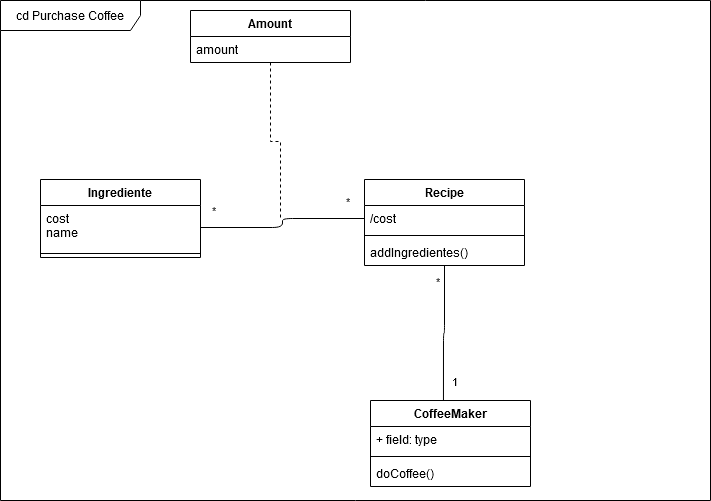

The diagram above was exported from draw.io. Its source (the exported page's mxGraphModel, read from the mxfile embedded in the PNG):
<mxGraphModel dx="2062" dy="1123" grid="1" gridSize="10" guides="1" tooltips="1" connect="1" arrows="1" fold="1" page="1" pageScale="1" pageWidth="827" pageHeight="1169" math="0" shadow="0">
  <root>
    <mxCell id="0" />
    <mxCell id="1" parent="0" />
    <mxCell id="QKDwyv8ljPBI86sUVS0R-1" value="Recipe" style="swimlane;fontStyle=1;align=center;verticalAlign=top;childLayout=stackLayout;horizontal=1;startSize=26;horizontalStack=0;resizeParent=1;resizeParentMax=0;resizeLast=0;collapsible=1;marginBottom=0;" vertex="1" parent="1">
      <mxGeometry x="414" y="499" width="160" height="86" as="geometry" />
    </mxCell>
    <mxCell id="QKDwyv8ljPBI86sUVS0R-2" value="/cost" style="text;strokeColor=none;fillColor=none;align=left;verticalAlign=top;spacingLeft=4;spacingRight=4;overflow=hidden;rotatable=0;points=[[0,0.5],[1,0.5]];portConstraint=eastwest;" vertex="1" parent="QKDwyv8ljPBI86sUVS0R-1">
      <mxGeometry y="26" width="160" height="26" as="geometry" />
    </mxCell>
    <mxCell id="QKDwyv8ljPBI86sUVS0R-3" value="" style="line;strokeWidth=1;fillColor=none;align=left;verticalAlign=middle;spacingTop=-1;spacingLeft=3;spacingRight=3;rotatable=0;labelPosition=right;points=[];portConstraint=eastwest;" vertex="1" parent="QKDwyv8ljPBI86sUVS0R-1">
      <mxGeometry y="52" width="160" height="8" as="geometry" />
    </mxCell>
    <mxCell id="QKDwyv8ljPBI86sUVS0R-4" value="addIngredientes()" style="text;strokeColor=none;fillColor=none;align=left;verticalAlign=top;spacingLeft=4;spacingRight=4;overflow=hidden;rotatable=0;points=[[0,0.5],[1,0.5]];portConstraint=eastwest;" vertex="1" parent="QKDwyv8ljPBI86sUVS0R-1">
      <mxGeometry y="60" width="160" height="26" as="geometry" />
    </mxCell>
    <mxCell id="QKDwyv8ljPBI86sUVS0R-9" value="CoffeeMaker" style="swimlane;fontStyle=1;align=center;verticalAlign=top;childLayout=stackLayout;horizontal=1;startSize=26;horizontalStack=0;resizeParent=1;resizeParentMax=0;resizeLast=0;collapsible=1;marginBottom=0;" vertex="1" parent="1">
      <mxGeometry x="420" y="720" width="160" height="86" as="geometry" />
    </mxCell>
    <mxCell id="QKDwyv8ljPBI86sUVS0R-10" value="+ field: type" style="text;strokeColor=none;fillColor=none;align=left;verticalAlign=top;spacingLeft=4;spacingRight=4;overflow=hidden;rotatable=0;points=[[0,0.5],[1,0.5]];portConstraint=eastwest;" vertex="1" parent="QKDwyv8ljPBI86sUVS0R-9">
      <mxGeometry y="26" width="160" height="26" as="geometry" />
    </mxCell>
    <mxCell id="QKDwyv8ljPBI86sUVS0R-11" value="" style="line;strokeWidth=1;fillColor=none;align=left;verticalAlign=middle;spacingTop=-1;spacingLeft=3;spacingRight=3;rotatable=0;labelPosition=right;points=[];portConstraint=eastwest;" vertex="1" parent="QKDwyv8ljPBI86sUVS0R-9">
      <mxGeometry y="52" width="160" height="8" as="geometry" />
    </mxCell>
    <mxCell id="QKDwyv8ljPBI86sUVS0R-12" value="doCoffee()" style="text;strokeColor=none;fillColor=none;align=left;verticalAlign=top;spacingLeft=4;spacingRight=4;overflow=hidden;rotatable=0;points=[[0,0.5],[1,0.5]];portConstraint=eastwest;" vertex="1" parent="QKDwyv8ljPBI86sUVS0R-9">
      <mxGeometry y="60" width="160" height="26" as="geometry" />
    </mxCell>
    <mxCell id="QKDwyv8ljPBI86sUVS0R-20" value="Ingrediente" style="swimlane;fontStyle=1;align=center;verticalAlign=top;childLayout=stackLayout;horizontal=1;startSize=26;horizontalStack=0;resizeParent=1;resizeParentMax=0;resizeLast=0;collapsible=1;marginBottom=0;" vertex="1" parent="1">
      <mxGeometry x="90" y="499" width="160" height="78" as="geometry" />
    </mxCell>
    <mxCell id="QKDwyv8ljPBI86sUVS0R-21" value="cost&#10;name&#10;" style="text;strokeColor=none;fillColor=none;align=left;verticalAlign=top;spacingLeft=4;spacingRight=4;overflow=hidden;rotatable=0;points=[[0,0.5],[1,0.5]];portConstraint=eastwest;" vertex="1" parent="QKDwyv8ljPBI86sUVS0R-20">
      <mxGeometry y="26" width="160" height="44" as="geometry" />
    </mxCell>
    <mxCell id="QKDwyv8ljPBI86sUVS0R-22" value="" style="line;strokeWidth=1;fillColor=none;align=left;verticalAlign=middle;spacingTop=-1;spacingLeft=3;spacingRight=3;rotatable=0;labelPosition=right;points=[];portConstraint=eastwest;" vertex="1" parent="QKDwyv8ljPBI86sUVS0R-20">
      <mxGeometry y="70" width="160" height="8" as="geometry" />
    </mxCell>
    <mxCell id="QKDwyv8ljPBI86sUVS0R-28" value="" style="endArrow=none;html=1;edgeStyle=orthogonalEdgeStyle;exitX=0.456;exitY=0;exitDx=0;exitDy=0;exitPerimeter=0;entryX=0.5;entryY=1;entryDx=0;entryDy=0;" edge="1" parent="1" source="QKDwyv8ljPBI86sUVS0R-9" target="QKDwyv8ljPBI86sUVS0R-1">
      <mxGeometry relative="1" as="geometry">
        <mxPoint x="330" y="660" as="sourcePoint" />
        <mxPoint x="400" y="590" as="targetPoint" />
      </mxGeometry>
    </mxCell>
    <mxCell id="QKDwyv8ljPBI86sUVS0R-29" value="1" style="edgeLabel;resizable=0;html=1;align=left;verticalAlign=bottom;" connectable="0" vertex="1" parent="QKDwyv8ljPBI86sUVS0R-28">
      <mxGeometry x="-1" relative="1" as="geometry">
        <mxPoint x="7.04" y="-10" as="offset" />
      </mxGeometry>
    </mxCell>
    <mxCell id="QKDwyv8ljPBI86sUVS0R-30" value="*" style="edgeLabel;resizable=0;html=1;align=right;verticalAlign=bottom;" connectable="0" vertex="1" parent="QKDwyv8ljPBI86sUVS0R-28">
      <mxGeometry x="1" relative="1" as="geometry">
        <mxPoint x="-4" y="25" as="offset" />
      </mxGeometry>
    </mxCell>
    <mxCell id="QKDwyv8ljPBI86sUVS0R-36" value="" style="endArrow=none;html=1;edgeStyle=orthogonalEdgeStyle;exitX=1;exitY=0.5;exitDx=0;exitDy=0;entryX=0;entryY=0.5;entryDx=0;entryDy=0;" edge="1" parent="1" source="QKDwyv8ljPBI86sUVS0R-21" target="QKDwyv8ljPBI86sUVS0R-2">
      <mxGeometry relative="1" as="geometry">
        <mxPoint x="330" y="660" as="sourcePoint" />
        <mxPoint x="490" y="660" as="targetPoint" />
      </mxGeometry>
    </mxCell>
    <mxCell id="QKDwyv8ljPBI86sUVS0R-37" value="*" style="edgeLabel;resizable=0;html=1;align=left;verticalAlign=bottom;" connectable="0" vertex="1" parent="QKDwyv8ljPBI86sUVS0R-36">
      <mxGeometry x="-1" relative="1" as="geometry">
        <mxPoint x="10" y="-8" as="offset" />
      </mxGeometry>
    </mxCell>
    <mxCell id="QKDwyv8ljPBI86sUVS0R-38" value="*" style="edgeLabel;resizable=0;html=1;align=right;verticalAlign=bottom;" connectable="0" vertex="1" parent="QKDwyv8ljPBI86sUVS0R-36">
      <mxGeometry x="1" relative="1" as="geometry">
        <mxPoint x="-14" y="-8" as="offset" />
      </mxGeometry>
    </mxCell>
    <mxCell id="QKDwyv8ljPBI86sUVS0R-47" style="edgeStyle=orthogonalEdgeStyle;rounded=0;orthogonalLoop=1;jettySize=auto;html=1;exitX=0.5;exitY=1;exitDx=0;exitDy=0;endArrow=none;endFill=0;dashed=1;" edge="1" parent="1" source="QKDwyv8ljPBI86sUVS0R-43">
      <mxGeometry relative="1" as="geometry">
        <mxPoint x="330" y="540" as="targetPoint" />
      </mxGeometry>
    </mxCell>
    <mxCell id="QKDwyv8ljPBI86sUVS0R-43" value="Amount" style="swimlane;fontStyle=1;align=center;verticalAlign=top;childLayout=stackLayout;horizontal=1;startSize=26;horizontalStack=0;resizeParent=1;resizeParentMax=0;resizeLast=0;collapsible=1;marginBottom=0;" vertex="1" parent="1">
      <mxGeometry x="240" y="330" width="160" height="52" as="geometry" />
    </mxCell>
    <mxCell id="QKDwyv8ljPBI86sUVS0R-44" value="amount" style="text;strokeColor=none;fillColor=none;align=left;verticalAlign=top;spacingLeft=4;spacingRight=4;overflow=hidden;rotatable=0;points=[[0,0.5],[1,0.5]];portConstraint=eastwest;" vertex="1" parent="QKDwyv8ljPBI86sUVS0R-43">
      <mxGeometry y="26" width="160" height="26" as="geometry" />
    </mxCell>
    <mxCell id="QKDwyv8ljPBI86sUVS0R-48" value="cd Purchase Coffee" style="shape=umlFrame;whiteSpace=wrap;html=1;width=140;height=30;" vertex="1" parent="1">
      <mxGeometry x="50" y="320" width="710" height="500" as="geometry" />
    </mxCell>
  </root>
</mxGraphModel>